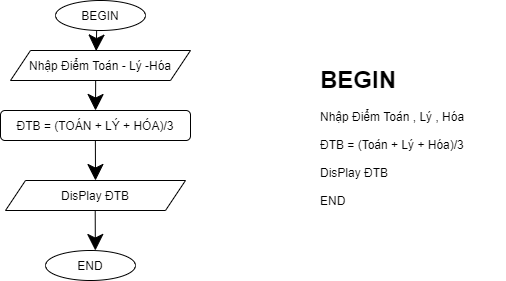

The diagram above was exported from draw.io. Its source (the exported page's mxGraphModel, read from the mxfile embedded in the PNG):
<mxGraphModel dx="593" dy="298" grid="1" gridSize="10" guides="1" tooltips="1" connect="1" arrows="1" fold="1" page="1" pageScale="1" pageWidth="850" pageHeight="1100" math="0" shadow="0">
  <root>
    <mxCell id="0" />
    <mxCell id="1" parent="0" />
    <mxCell id="vkQCoPSViAtNsZEVPI4P-41" value="&lt;h1&gt;BEGIN&amp;nbsp;&lt;/h1&gt;&lt;div&gt;Nhập Điểm Toán , Lý , Hóa&amp;nbsp;&lt;/div&gt;&lt;div&gt;&lt;br&gt;&lt;/div&gt;&lt;div&gt;ĐTB = (Toán + Lý + Hóa)/3&lt;/div&gt;&lt;div&gt;&lt;br&gt;&lt;/div&gt;&lt;div&gt;DisPlay ĐTB&amp;nbsp;&lt;/div&gt;&lt;div&gt;&lt;br&gt;&lt;/div&gt;&lt;div&gt;END&lt;/div&gt;" style="text;html=1;strokeColor=none;fillColor=none;spacing=5;spacingTop=-20;whiteSpace=wrap;overflow=hidden;rounded=0;hachureGap=4;pointerEvents=0;" vertex="1" parent="1">
      <mxGeometry x="350" y="60" width="190" height="170" as="geometry" />
    </mxCell>
    <mxCell id="vkQCoPSViAtNsZEVPI4P-42" value="BEGIN" style="ellipse;whiteSpace=wrap;html=1;hachureGap=4;pointerEvents=0;" vertex="1" parent="1">
      <mxGeometry x="90" width="90" height="30" as="geometry" />
    </mxCell>
    <mxCell id="vkQCoPSViAtNsZEVPI4P-43" value="END" style="ellipse;whiteSpace=wrap;html=1;hachureGap=4;pointerEvents=0;" vertex="1" parent="1">
      <mxGeometry x="80" y="250" width="90" height="30" as="geometry" />
    </mxCell>
    <mxCell id="vkQCoPSViAtNsZEVPI4P-44" value="Nhập Điểm Toán - Lý -Hóa" style="shape=parallelogram;perimeter=parallelogramPerimeter;whiteSpace=wrap;html=1;fixedSize=1;hachureGap=4;pointerEvents=0;" vertex="1" parent="1">
      <mxGeometry x="45" y="50" width="180" height="30" as="geometry" />
    </mxCell>
    <mxCell id="vkQCoPSViAtNsZEVPI4P-45" value="ĐTB = (TOÁN + LÝ + HÓA)/3" style="rounded=1;whiteSpace=wrap;html=1;hachureGap=4;pointerEvents=0;" vertex="1" parent="1">
      <mxGeometry x="35" y="110" width="190" height="30" as="geometry" />
    </mxCell>
    <mxCell id="vkQCoPSViAtNsZEVPI4P-47" value="DisPlay ĐTB" style="shape=parallelogram;perimeter=parallelogramPerimeter;whiteSpace=wrap;html=1;fixedSize=1;hachureGap=4;pointerEvents=0;" vertex="1" parent="1">
      <mxGeometry x="40" y="180" width="180" height="30" as="geometry" />
    </mxCell>
    <mxCell id="vkQCoPSViAtNsZEVPI4P-48" value="" style="endArrow=classic;html=1;startSize=14;endSize=14;sourcePerimeterSpacing=8;targetPerimeterSpacing=8;exitX=0.457;exitY=1.015;exitDx=0;exitDy=0;exitPerimeter=0;entryX=0.476;entryY=0.019;entryDx=0;entryDy=0;entryPerimeter=0;" edge="1" parent="1" source="vkQCoPSViAtNsZEVPI4P-42" target="vkQCoPSViAtNsZEVPI4P-44">
      <mxGeometry width="50" height="50" relative="1" as="geometry">
        <mxPoint x="120" y="80" as="sourcePoint" />
        <mxPoint x="170" y="30" as="targetPoint" />
      </mxGeometry>
    </mxCell>
    <mxCell id="vkQCoPSViAtNsZEVPI4P-49" value="" style="endArrow=classic;html=1;startSize=14;endSize=14;sourcePerimeterSpacing=8;targetPerimeterSpacing=8;exitX=0.457;exitY=1.015;exitDx=0;exitDy=0;exitPerimeter=0;entryX=0.5;entryY=0;entryDx=0;entryDy=0;" edge="1" parent="1" target="vkQCoPSViAtNsZEVPI4P-45">
      <mxGeometry width="50" height="50" relative="1" as="geometry">
        <mxPoint x="130.16" y="79.99999999999999" as="sourcePoint" />
        <mxPoint x="129.71000000000006" y="100.11999999999999" as="targetPoint" />
      </mxGeometry>
    </mxCell>
    <mxCell id="vkQCoPSViAtNsZEVPI4P-50" value="" style="endArrow=classic;html=1;startSize=14;endSize=14;sourcePerimeterSpacing=8;targetPerimeterSpacing=8;exitX=0.457;exitY=1.015;exitDx=0;exitDy=0;exitPerimeter=0;entryX=0.5;entryY=0;entryDx=0;entryDy=0;" edge="1" parent="1" target="vkQCoPSViAtNsZEVPI4P-47">
      <mxGeometry width="50" height="50" relative="1" as="geometry">
        <mxPoint x="129.86999999999998" y="140" as="sourcePoint" />
        <mxPoint x="129.71" y="170" as="targetPoint" />
      </mxGeometry>
    </mxCell>
    <mxCell id="vkQCoPSViAtNsZEVPI4P-51" value="" style="endArrow=classic;html=1;startSize=14;endSize=14;sourcePerimeterSpacing=8;targetPerimeterSpacing=8;exitX=0.457;exitY=1.015;exitDx=0;exitDy=0;exitPerimeter=0;entryX=0.5;entryY=0;entryDx=0;entryDy=0;" edge="1" parent="1">
      <mxGeometry width="50" height="50" relative="1" as="geometry">
        <mxPoint x="129.71" y="210" as="sourcePoint" />
        <mxPoint x="129.84" y="250" as="targetPoint" />
      </mxGeometry>
    </mxCell>
  </root>
</mxGraphModel>